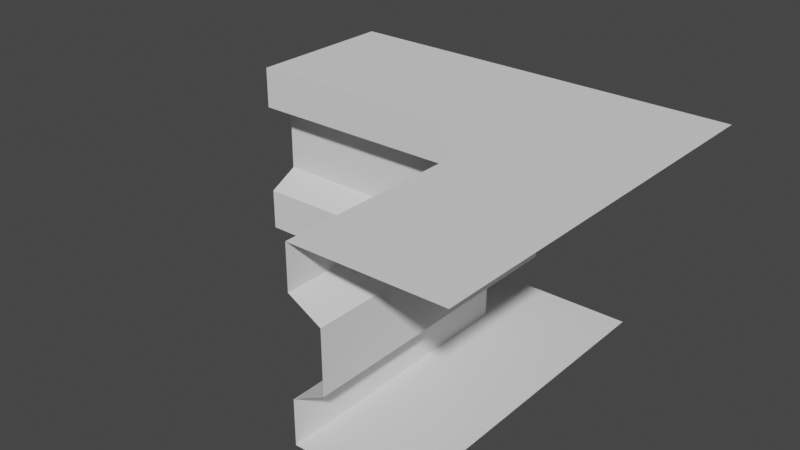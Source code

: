 # Source: Hunterian_EdgingDetailCornerOuter.blend  (saved by Blender 2.93.21; exported with 4.5.12 LTS)
import bpy
from mathutils import Matrix  # noqa: F401  (used for matrix-valued properties, if any)

bpy.ops.wm.read_factory_settings(use_empty=True)
scene = bpy.context.scene
scene.name = 'Scene'

# ---- collections
col_collection = bpy.data.collections.new('Collection'); scene.collection.children.link(col_collection)

# ---- world
world_world = bpy.data.worlds.new('World'); scene.world = world_world
world_world.use_nodes = True; world_world.node_tree.nodes.clear()
_N = world_world.node_tree.nodes; _L = world_world.node_tree.links
n0 = _N.new('ShaderNodeOutputWorld'); n0.name = 'World Output'; n0.location = (300, 300)
n1 = _N.new('ShaderNodeBackground'); n1.name = 'Background'; n1.location = (10, 300)
n1.inputs[0].default_value = (0.05088, 0.05088, 0.05088, 1.0)
_L.new(n1.outputs[0], n0.inputs[0])
n0.is_active_output = True
world_world.color = (0.05088, 0.05088, 0.05088)
world_world.use_sun_shadow = False
world_world.sun_shadow_jitter_overblur = 0.0

# ---- meshes
me_cube_003 = bpy.data.meshes.new('Cube.003')
me_cube_003.from_pydata([(-0.449, 0.6777, 0.2391), (-0.449, 0.4466, -0.2171), (0.3418, 0.3465, -0.06496), (0.341, 0.3465, 0.08884), (-0.449, 0.3468, 0.08798), (-0.449, 0.3468, -0.06496), (0.6334, 0.6693, 0.2391), (0.5295, 0.4459, -0.2171), (0.262, 0.2669, -0.1068), (0.262, 0.2669, 0.2409), (0.262, 0.2669, 0.1334), (0.262, 0.2669, -0.2179), (-0.449, 0.2672, -0.1068), (-0.449, 0.2672, 0.1334), (-0.449, 0.2672, -0.2179), (-0.449, 0.2672, 0.2409), (0.3426, -0.3737, -0.064), (0.3417, -0.3737, 0.08874), (0.6283, -0.3675, 0.2391), (0.5292, -0.3675, -0.2171), (0.2613, -0.3738, -0.1068), (0.2613, -0.3738, 0.2409), (0.2613, -0.3738, 0.1334), (0.2613, -0.3738, -0.2179)], [], [(11, 8, 12, 14), (4, 3, 10, 13), (1, 7, 11, 14), (10, 9, 15, 13), (2, 5, 12, 8), (6, 0, 15, 9), (2, 3, 4, 5), (7, 19, 23, 11), (16, 2, 8, 20), (16, 17, 3, 2), (3, 17, 22, 10), (22, 21, 9, 10), (23, 20, 8, 11), (18, 6, 9, 21)])
_uv = me_cube_003.uv_layers.new(name='UVMap')
_uv.uv.foreach_set('vector', [0.07197, 0.9725, 0.07217, 0.9725, 0.07217, 0.9731, 0.07197, 0.9731, 0.02509, 0.9776, 0.02509, 0.977, 0.02509, 0.977, 0.02509, 0.9776, 0.03274, 0.9759, 0.03274, 0.9753, 0.03274, 0.9753, 0.03274, 0.9759, 0.07236, 0.9725, 0.07256, 0.9725, 0.07256, 0.9731, 0.07236, 0.9731, 0.02489, 0.977, 0.02489, 0.9776, 0.02489, 0.9776, 0.02489, 0.977, 0.02528, 0.977, 0.02528, 0.9776, 0.02528, 0.9776, 0.02528, 0.977, 0.07217, 0.9725, 0.07236, 0.9725, 0.07236, 0.9731, 0.07217, 0.9731, 0.03274, 0.9753, 0.03274, 0.9736, 0.03274, 0.9736, 0.03274, 0.9753, 0.02489, 0.9753, 0.02489, 0.977, 0.02489, 0.977, 0.02489, 0.9753, 0.07217, 0.9707, 0.07236, 0.9707, 0.07236, 0.9725, 0.07217, 0.9725, 0.02509, 0.977, 0.02509, 0.9753, 0.02509, 0.9753, 0.02509, 0.977, 0.07236, 0.9707, 0.07256, 0.9707, 0.07256, 0.9725, 0.07236, 0.9725, 0.07197, 0.9707, 0.07217, 0.9707, 0.07217, 0.9725, 0.07197, 0.9725, 0.02528, 0.9753, 0.02528, 0.977, 0.02528, 0.977, 0.02528, 0.9753])
me_cube_003.use_remesh_fix_poles = True
me_cube_003.use_remesh_preserve_attributes = False
me_cube_003.update()

# ---- objects
ob_cube_002 = bpy.data.objects.new('Cube.002', me_cube_003)

# ---- transforms, parenting, visibility, modifiers, constraints
ob_cube_002.location = (0.0, 0.0, 0.0)

# ---- collection membership
col_collection.objects.link(ob_cube_002)

# ---- scene / render settings (as saved in the file)
scene.frame_start = 1; scene.frame_end = 250; scene.frame_set(1)
scene.render.engine = 'BLENDER_EEVEE_NEXT'
scene.cycles.use_denoising = False
scene.cycles.samples = 128
scene.cycles.sampling_pattern = 'TABULATED_SOBOL'
scene.cycles.use_adaptive_sampling = False
scene.cycles.use_light_tree = False
scene.view_settings.view_transform = 'Filmic'
bpy.context.view_layer.update()

# ---- added for rendering (the .blend has no active camera and no usable light): camera, sun
cam_auto = bpy.data.cameras.new('AutoCamera')
cam_auto.lens = 50.0
cam_auto.sensor_width = 36.0
cam_auto.clip_end = 1000.0
ob_auto_camera = bpy.data.objects.new('AutoCamera', cam_auto)
scene.collection.objects.link(ob_auto_camera)
ob_auto_camera.location = (1.55155, -1.59934, 1.17901)
ob_auto_camera.rotation_euler = (1.09748, -7.21219e-08, 0.694738)
scene.camera = ob_auto_camera
light_auto_sun = bpy.data.lights.new('AutoSun', 'SUN')
light_auto_sun.energy = 3.0
light_auto_sun.angle = 0.0523599
ob_auto_sun = bpy.data.objects.new('AutoSun', light_auto_sun)
scene.collection.objects.link(ob_auto_sun)
ob_auto_sun.rotation_euler = (0.872665, 0.174533, 0.523599)
bpy.context.view_layer.update()
